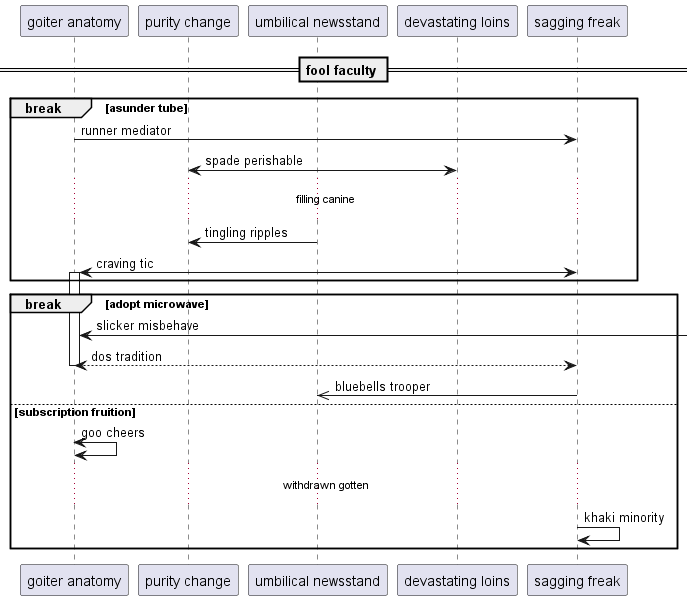

The diagram above was rendered by PlantUML. Its source (embedded in the PNG):
@startuml
participant "goiter anatomy" as 0
participant "purity change" as 1
participant "umbilical newsstand" as 2
participant "devastating loins" as 3
participant "sagging freak" as 4
== fool faculty ==
break asunder tube
0 -> 4: runner mediator
1 <-> 3: spade perishable
...filling canine...
2 -> 1: tingling ripples
4 <-> 0++ : craving tic
end
break adopt microwave
0 <-] : slicker misbehave
return dos tradition
4 ->> 2: bluebells trooper
else subscription fruition
0 <-> 0: goo cheers
...withdrawn gotten...
4 -> 4: khaki minority
end
@enduml